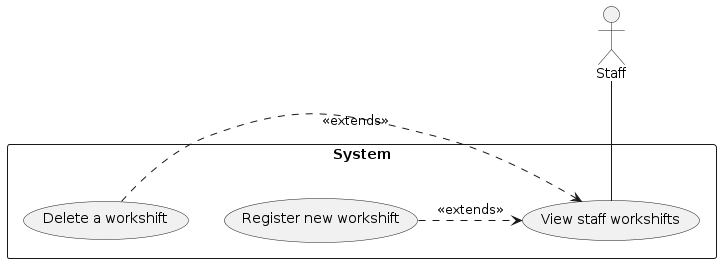

The diagram above was rendered by PlantUML. Its source (embedded in the PNG):
@startuml

:Staff: as Staff

rectangle System {
    (View staff workshifts) as UC08
    (Register new workshift) as UC14
    (Delete a workshift) as UC15
}

Staff -- UC08

UC14 .> UC08: <<extends>>
UC15 .> UC08: <<extends>>

@enduml